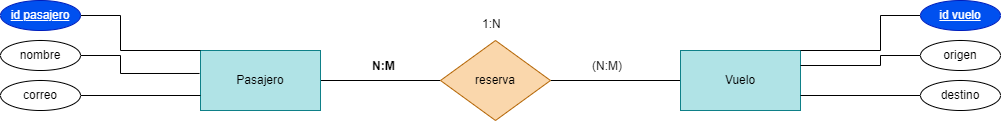

The diagram above was exported from draw.io. Its source (the exported page's mxGraphModel, read from the mxfile embedded in the PNG):
<mxGraphModel dx="1130" dy="779" grid="1" gridSize="10" guides="1" tooltips="1" connect="1" arrows="1" fold="1" page="1" pageScale="1" pageWidth="850" pageHeight="1100" math="0" shadow="0">
  <root>
    <mxCell id="0" />
    <mxCell id="1" parent="0" />
    <mxCell id="2" style="edgeStyle=none;html=1;entryX=0;entryY=0.5;entryDx=0;entryDy=0;endArrow=none;endFill=0;" edge="1" parent="1" source="3" target="6">
      <mxGeometry relative="1" as="geometry" />
    </mxCell>
    <mxCell id="3" value="Pasajero" style="rounded=0;whiteSpace=wrap;html=1;fillColor=#b0e3e6;strokeColor=#0e8088;" vertex="1" parent="1">
      <mxGeometry x="280" y="420" width="120" height="60" as="geometry" />
    </mxCell>
    <mxCell id="4" style="edgeStyle=none;html=1;endArrow=none;endFill=0;" edge="1" parent="1" source="5" target="6">
      <mxGeometry relative="1" as="geometry" />
    </mxCell>
    <mxCell id="5" value="Vuelo" style="rounded=0;whiteSpace=wrap;html=1;fillColor=#b0e3e6;strokeColor=#0e8088;" vertex="1" parent="1">
      <mxGeometry x="760" y="420" width="120" height="60" as="geometry" />
    </mxCell>
    <mxCell id="6" value="reserva" style="rhombus;whiteSpace=wrap;html=1;fillColor=#fad7ac;strokeColor=#b46504;" vertex="1" parent="1">
      <mxGeometry x="520" y="410" width="110" height="80" as="geometry" />
    </mxCell>
    <mxCell id="7" style="edgeStyle=none;html=1;entryX=0;entryY=0;entryDx=0;entryDy=0;endArrow=none;endFill=0;rounded=0;" edge="1" parent="1" source="8" target="3">
      <mxGeometry relative="1" as="geometry">
        <Array as="points">
          <mxPoint x="200" y="385" />
          <mxPoint x="200" y="420" />
        </Array>
      </mxGeometry>
    </mxCell>
    <mxCell id="8" value="&lt;u&gt;id pasajero&lt;/u&gt;" style="ellipse;whiteSpace=wrap;html=1;fillColor=#0050ef;fontColor=#ffffff;strokeColor=#001DBC;" vertex="1" parent="1">
      <mxGeometry x="80" y="370" width="80" height="30" as="geometry" />
    </mxCell>
    <mxCell id="9" style="edgeStyle=none;html=1;endArrow=none;endFill=0;entryX=-0.008;entryY=0.383;entryDx=0;entryDy=0;entryPerimeter=0;rounded=0;" edge="1" parent="1" source="10" target="3">
      <mxGeometry relative="1" as="geometry">
        <mxPoint x="270" y="440" as="targetPoint" />
        <Array as="points">
          <mxPoint x="200" y="425" />
          <mxPoint x="200" y="443" />
        </Array>
      </mxGeometry>
    </mxCell>
    <mxCell id="10" value="nombre" style="ellipse;whiteSpace=wrap;html=1;" vertex="1" parent="1">
      <mxGeometry x="80" y="410" width="80" height="30" as="geometry" />
    </mxCell>
    <mxCell id="11" style="edgeStyle=none;html=1;entryX=0;entryY=0.75;entryDx=0;entryDy=0;endArrow=none;endFill=0;" edge="1" parent="1" source="12" target="3">
      <mxGeometry relative="1" as="geometry" />
    </mxCell>
    <mxCell id="12" value="correo" style="ellipse;whiteSpace=wrap;html=1;" vertex="1" parent="1">
      <mxGeometry x="80" y="450" width="80" height="30" as="geometry" />
    </mxCell>
    <mxCell id="13" style="edgeStyle=none;html=1;entryX=1;entryY=0.75;entryDx=0;entryDy=0;endArrow=none;endFill=0;" edge="1" parent="1" source="14" target="5">
      <mxGeometry relative="1" as="geometry" />
    </mxCell>
    <mxCell id="14" value="destino" style="ellipse;whiteSpace=wrap;html=1;" vertex="1" parent="1">
      <mxGeometry x="1000" y="450" width="80" height="30" as="geometry" />
    </mxCell>
    <mxCell id="15" style="edgeStyle=none;html=1;entryX=1;entryY=0.25;entryDx=0;entryDy=0;endArrow=none;endFill=0;rounded=0;" edge="1" parent="1" source="16" target="5">
      <mxGeometry relative="1" as="geometry">
        <Array as="points">
          <mxPoint x="960" y="425" />
          <mxPoint x="960" y="435" />
        </Array>
      </mxGeometry>
    </mxCell>
    <mxCell id="16" value="&lt;span style=&quot;text-align: left;&quot;&gt;origen&lt;/span&gt;" style="ellipse;whiteSpace=wrap;html=1;" vertex="1" parent="1">
      <mxGeometry x="1000" y="410" width="80" height="30" as="geometry" />
    </mxCell>
    <mxCell id="17" style="edgeStyle=none;html=1;entryX=1;entryY=0;entryDx=0;entryDy=0;endArrow=none;endFill=0;rounded=0;" edge="1" parent="1" source="18" target="5">
      <mxGeometry relative="1" as="geometry">
        <Array as="points">
          <mxPoint x="960" y="385" />
          <mxPoint x="960" y="420" />
        </Array>
      </mxGeometry>
    </mxCell>
    <mxCell id="18" value="&lt;span style=&quot;text-align: left;&quot;&gt;&lt;u&gt;id vuelo&lt;/u&gt;&lt;/span&gt;" style="ellipse;whiteSpace=wrap;html=1;fillColor=#0050ef;fontColor=#ffffff;strokeColor=#001DBC;" vertex="1" parent="1">
      <mxGeometry x="1000" y="370" width="80" height="30" as="geometry" />
    </mxCell>
    <mxCell id="19" value="1:N" style="text;whiteSpace=wrap;html=1;" vertex="1" parent="1">
      <mxGeometry x="560" y="380" width="50" height="40" as="geometry" />
    </mxCell>
    <mxCell id="20" value="&lt;p data-pm-slice=&quot;1 1 [&amp;quot;bulletList&amp;quot;,null,&amp;quot;listItem&amp;quot;,null]&quot;&gt;(N:M)&lt;/p&gt;" style="text;whiteSpace=wrap;html=1;" vertex="1" parent="1">
      <mxGeometry x="670" y="410" width="60" height="60" as="geometry" />
    </mxCell>
    <mxCell id="21" value="&lt;p data-pm-slice=&quot;1 1 []&quot;&gt;&lt;strong&gt;N:M&lt;/strong&gt;&lt;/p&gt;" style="text;whiteSpace=wrap;html=1;" vertex="1" parent="1">
      <mxGeometry x="450" y="410" width="60" height="60" as="geometry" />
    </mxCell>
  </root>
</mxGraphModel>